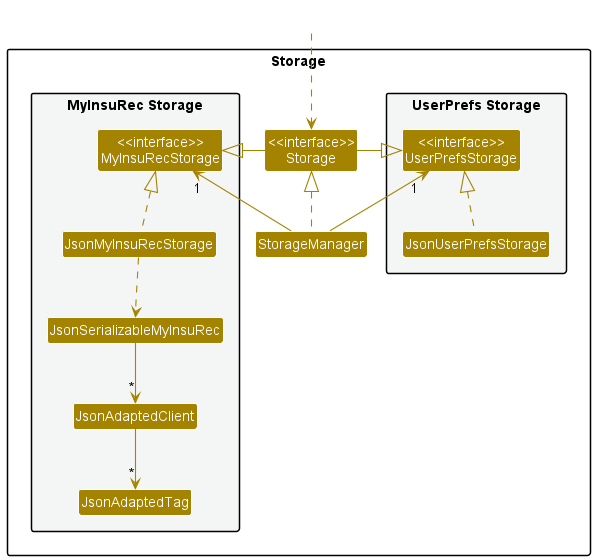

The diagram above was rendered by PlantUML. Its source (embedded in the PNG):
@startuml
!include style.puml
skinparam arrowThickness 1.1
skinparam arrowColor STORAGE_COLOR
skinparam classBackgroundColor STORAGE_COLOR

package Storage{

package "UserPrefs Storage" #F4F6F6{
Class "<<interface>>\nUserPrefsStorage" as UserPrefsStorage
Class JsonUserPrefsStorage
}

Class "<<interface>>\nStorage" as Storage
Class StorageManager

package "MyInsuRec Storage" #F4F6F6{
Class "<<interface>>\nMyInsuRecStorage" as MyInsuRecStorage
Class JsonMyInsuRecStorage
Class JsonSerializableMyInsuRec
Class JsonAdaptedClient
Class JsonAdaptedTag
}

}

Class HiddenOutside #FFFFFF
HiddenOutside ..> Storage

StorageManager .up.|> Storage
StorageManager -up-> "1" UserPrefsStorage
StorageManager -up-> "1" MyInsuRecStorage

Storage -left-|> UserPrefsStorage
Storage -right-|> MyInsuRecStorage

JsonUserPrefsStorage .up.|> UserPrefsStorage
JsonMyInsuRecStorage .up.|> MyInsuRecStorage
JsonMyInsuRecStorage ..> JsonSerializableMyInsuRec
JsonSerializableMyInsuRec --> "*" JsonAdaptedClient
JsonAdaptedClient --> "*" JsonAdaptedTag

@enduml